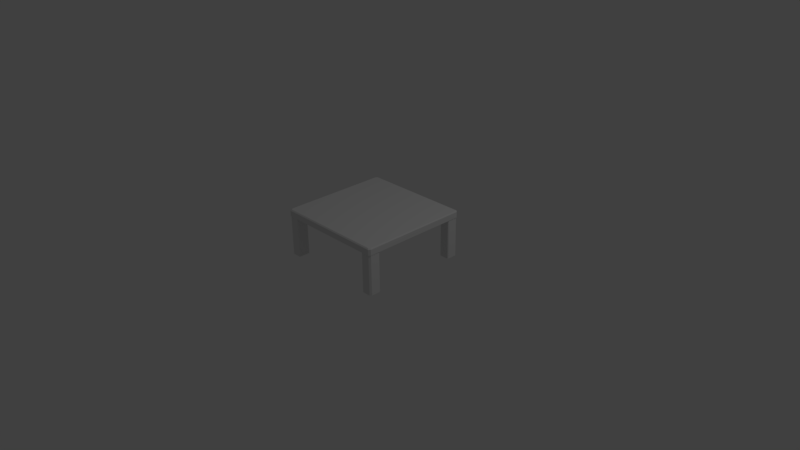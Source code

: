 # Source: Stocic.blend  (saved by Blender 2.77.0; exported with 4.5.12 LTS)
import bpy
from mathutils import Matrix  # noqa: F401  (used for matrix-valued properties, if any)

bpy.ops.wm.read_factory_settings(use_empty=True)
scene = bpy.context.scene
scene.name = 'Scene'

# ---- collections
col_collection_1 = bpy.data.collections.new('Collection 1'); scene.collection.children.link(col_collection_1)

# ---- materials (node trees are filled in below, after node groups)
mat_material = bpy.data.materials.new('Material')
mat_material.alpha_threshold = 0.0
mat_material.use_transparent_shadow = False
mat_material.roughness = 0.5
mat_material.line_color = (0.0, 0.0, 0.0, 1.0)

# ---- material node trees

# ---- world
world_world = bpy.data.worlds.new('World'); scene.world = world_world
world_world.color = (0.05088, 0.05088, 0.05088)
world_world.use_sun_shadow = False
world_world.sun_shadow_jitter_overblur = 0.0
world_world.cycles.sampling_method = 'MANUAL'

# ---- cameras
cam_camera = bpy.data.cameras.new('Camera')
cam_camera.clip_end = 100.0
cam_camera.lens = 35.0
cam_camera.sensor_width = 32.0
cam_camera.sensor_height = 18.0
cam_camera.ortho_scale = 7.314
cam_camera.dof.focus_distance = 0.0
cam_camera.dof.aperture_fstop = 128.0

# ---- lights
light_lamp = bpy.data.lights.new('Lamp', 'POINT')
light_lamp.transmission_factor = 0.0
light_lamp.cutoff_distance = 30.0
light_lamp.energy = 100.0
light_lamp.shadow_buffer_clip_start = 1.001
light_lamp.shadow_soft_size = 0.1
light_lamp.shadow_maximum_resolution = 0.006
light_lamp.use_absolute_resolution = True

# ---- meshes
me_cube = bpy.data.meshes.new('Cube')
me_cube.from_pydata([(-0.8736, -1.103, 0.8131), (-1.102, -0.8462, 0.8131), (-0.873, -0.8456, 0.9488), (-0.8742, -0.8469, 0.8131), (-1.093, -1.059, 0.8131), (-1.065, -1.093, 0.8131), (-0.873, -1.103, 0.928), (-0.873, -1.082, 0.9488), (-1.102, -0.8456, 0.928), (-1.085, -0.8456, 0.9488), (-1.07, -1.103, 0.8131), (-1.102, -1.066, 0.8131), (-1.085, -1.045, 0.9488), (-1.053, -1.082, 0.9488), (-1.102, -1.066, 0.928), (-1.07, -1.103, 0.928), (-1.093, -1.059, 0.01192), (-1.065, -1.093, 0.01192), (-1.075, -1.045, 0.01192), (-1.052, -1.072, 0.01192), (-0.9094, -0.8863, 0.01192), (-1.075, -0.8863, 0.01192), (-0.9094, -1.072, 0.01192), (-0.8848, -0.874, 0.8131), (-0.8976, -0.8588, 0.8131), (-1.081, -0.8588, 0.8131), (-1.093, -0.874, 0.8131), (-0.8976, -1.093, 0.8131), (-0.8848, -1.078, 0.8131), (-0.8976, -0.8588, 0.01192), (-0.8848, -0.874, 0.01192), (-0.8941, -0.8692, 0.01192), (-1.093, -0.874, 0.01192), (-1.081, -0.8588, 0.01192), (-1.085, -0.8707, 0.01192), (-0.8848, -1.078, 0.01192), (-0.8976, -1.093, 0.01192), (-0.8952, -1.084, 0.01192), (0.02526, -1.103, 0.8131), (0.9242, -1.103, 0.8131), (0.02526, -0.8456, 0.8131), (1.152, -0.8462, 0.8131), (0.02526, -0.8456, 0.9488), (0.9235, -0.8456, 0.9488), (0.9247, -0.8469, 0.8131), (1.144, -1.059, 0.8131), (1.115, -1.093, 0.8131), (0.02526, -1.103, 0.928), (0.02526, -1.082, 0.9488), (0.9235, -1.103, 0.928), (0.9235, -1.082, 0.9488), (1.153, -0.8456, 0.928), (1.135, -0.8456, 0.9488), (1.121, -1.103, 0.8131), (1.153, -1.066, 0.8131), (1.135, -1.045, 0.9488), (1.103, -1.082, 0.9488), (1.153, -1.066, 0.928), (1.121, -1.103, 0.928), (1.144, -1.059, 0.01192), (1.115, -1.093, 0.01192), (1.126, -1.045, 0.01192), (1.103, -1.072, 0.01192), (0.9599, -0.8863, 0.01192), (1.126, -0.8863, 0.01192), (0.9599, -1.072, 0.01192), (0.9353, -0.874, 0.8131), (0.9481, -0.8588, 0.8131), (1.131, -0.8588, 0.8131), (1.144, -0.874, 0.8131), (0.9481, -1.093, 0.8131), (0.9353, -1.078, 0.8131), (0.9481, -0.8588, 0.01192), (0.9353, -0.874, 0.01192), (0.9446, -0.8692, 0.01192), (1.144, -0.874, 0.01192), (1.131, -0.8588, 0.01192), (1.136, -0.8707, 0.01192), (0.9353, -1.078, 0.01192), (0.9481, -1.093, 0.01192), (0.9457, -1.084, 0.01192), (-1.098, 0.0, 0.8131), (-0.87, 0.0, 0.8131), (-0.8736, 1.103, 0.8131), (-0.873, 0.0, 0.9488), (-1.102, 0.8462, 0.8131), (-0.873, 0.8456, 0.9488), (-0.8742, 0.8469, 0.8131), (-1.093, 1.059, 0.8131), (-1.065, 1.093, 0.8131), (-1.085, 0.0, 0.9488), (-1.102, 0.0, 0.928), (-0.873, 1.103, 0.928), (-0.873, 1.082, 0.9488), (-1.102, 0.8456, 0.928), (-1.085, 0.8456, 0.9488), (-1.07, 1.103, 0.8131), (-1.102, 1.066, 0.8131), (-1.085, 1.045, 0.9488), (-1.053, 1.082, 0.9488), (-1.102, 1.066, 0.928), (-1.07, 1.103, 0.928), (-1.093, 1.059, 0.01192), (-1.065, 1.093, 0.01192), (-1.075, 1.045, 0.01192), (-1.052, 1.072, 0.01192), (-0.9094, 0.8863, 0.01192), (-1.075, 0.8863, 0.01192), (-0.9094, 1.072, 0.01192), (-0.8848, 0.874, 0.8131), (-0.8976, 0.8588, 0.8131), (-1.081, 0.8588, 0.8131), (-1.093, 0.874, 0.8131), (-0.8976, 1.093, 0.8131), (-0.8848, 1.078, 0.8131), (-0.8976, 0.8588, 0.01192), (-0.8848, 0.874, 0.01192), (-0.8941, 0.8692, 0.01192), (-1.093, 0.874, 0.01192), (-1.081, 0.8588, 0.01192), (-1.085, 0.8707, 0.01192), (-0.8848, 1.078, 0.01192), (-0.8976, 1.093, 0.01192), (-0.8952, 1.084, 0.01192), (0.02526, 1.103, 0.8131), (1.149, 0.0, 0.8131), (0.9205, 0.0, 0.8131), (0.9242, 1.103, 0.8131), (0.9235, 0.0, 0.9488), (0.02526, 0.8456, 0.8131), (1.152, 0.8462, 0.8131), (0.02526, 0.8456, 0.9488), (0.9235, 0.8456, 0.9488), (0.9247, 0.8469, 0.8131), (0.02526, 0.0, 0.8131), (0.02526, 0.0, 0.9488), (1.144, 1.059, 0.8131), (1.115, 1.093, 0.8131), (0.02526, 1.103, 0.928), (0.02526, 1.082, 0.9488), (1.135, 0.0, 0.9488), (1.152, 0.0, 0.928), (0.9235, 1.103, 0.928), (0.9235, 1.082, 0.9488), (1.153, 0.8456, 0.928), (1.135, 0.8456, 0.9488), (1.121, 1.103, 0.8131), (1.153, 1.066, 0.8131), (1.135, 1.045, 0.9488), (1.103, 1.082, 0.9488), (1.153, 1.066, 0.928), (1.121, 1.103, 0.928), (1.144, 1.059, 0.01192), (1.115, 1.093, 0.01192), (1.126, 1.045, 0.01192), (1.103, 1.072, 0.01192), (0.9599, 0.8863, 0.01192), (1.126, 0.8863, 0.01192), (0.9599, 1.072, 0.01192), (0.9353, 0.874, 0.8131), (0.9481, 0.8588, 0.8131), (1.131, 0.8588, 0.8131), (1.144, 0.874, 0.8131), (0.9481, 1.093, 0.8131), (0.9353, 1.078, 0.8131), (0.9481, 0.8588, 0.01192), (0.9353, 0.874, 0.01192), (0.9446, 0.8692, 0.01192), (1.144, 0.874, 0.01192), (1.131, 0.8588, 0.01192), (1.136, 0.8707, 0.01192), (0.9353, 1.078, 0.01192), (0.9481, 1.093, 0.01192), (0.9457, 1.084, 0.01192)], [], [(10, 11, 4, 5), (27, 5, 17, 36), (9, 8, 14, 12), (38, 47, 6, 0), (40, 38, 0, 3), (1, 8, 91, 81), (82, 3, 1, 81), (82, 134, 40, 3), (2, 42, 135, 84), (2, 9, 12, 13, 7), (23, 28, 35, 30), (11, 14, 8, 1), (5, 4, 16, 17), (42, 2, 7, 48), (4, 26, 32, 16), (84, 90, 9, 2), (7, 6, 47, 48), (12, 14, 15, 13), (1, 3, 24, 25), (13, 15, 6, 7), (14, 11, 10, 15), (0, 6, 15, 10), (31, 30, 35, 37, 22, 20), (0, 10, 5, 27), (25, 24, 29, 33), (11, 1, 26, 4), (34, 33, 29, 31, 20, 21), (17, 16, 18, 19), (37, 36, 17, 19, 22), (16, 32, 34, 21, 18), (90, 91, 8, 9), (21, 20, 18), (18, 20, 19), (22, 19, 20), (23, 24, 3), (25, 26, 1), (27, 28, 0), (29, 30, 31), (32, 33, 34), (35, 36, 37), (35, 28, 27, 36), (25, 33, 32, 26), (29, 24, 23, 30), (3, 0, 28, 23), (53, 46, 45, 54), (70, 79, 60, 46), (52, 55, 57, 51), (38, 39, 49, 47), (40, 44, 39, 38), (41, 125, 141, 51), (126, 125, 41, 44), (126, 44, 40, 134), (43, 128, 135, 42), (43, 50, 56, 55, 52), (66, 73, 78, 71), (54, 41, 51, 57), (46, 60, 59, 45), (42, 48, 50, 43), (45, 59, 75, 69), (128, 43, 52, 140), (50, 48, 47, 49), (55, 56, 58, 57), (41, 68, 67, 44), (56, 50, 49, 58), (57, 58, 53, 54), (39, 53, 58, 49), (74, 63, 65, 80, 78, 73), (39, 70, 46, 53), (68, 76, 72, 67), (54, 45, 69, 41), (77, 64, 63, 74, 72, 76), (60, 62, 61, 59), (80, 65, 62, 60, 79), (59, 61, 64, 77, 75), (140, 52, 51, 141), (64, 61, 63), (61, 62, 63), (65, 63, 62), (66, 44, 67), (68, 41, 69), (70, 39, 71), (72, 74, 73), (75, 77, 76), (78, 80, 79), (78, 79, 70, 71), (68, 69, 75, 76), (72, 73, 66, 67), (44, 66, 71, 39), (96, 89, 88, 97), (113, 122, 103, 89), (95, 98, 100, 94), (124, 83, 92, 138), (129, 87, 83, 124), (85, 81, 91, 94), (82, 81, 85, 87), (82, 87, 129, 134), (86, 84, 135, 131), (86, 93, 99, 98, 95), (109, 116, 121, 114), (97, 85, 94, 100), (89, 103, 102, 88), (131, 139, 93, 86), (88, 102, 118, 112), (84, 86, 95, 90), (93, 139, 138, 92), (98, 99, 101, 100), (85, 111, 110, 87), (99, 93, 92, 101), (100, 101, 96, 97), (83, 96, 101, 92), (117, 106, 108, 123, 121, 116), (83, 113, 89, 96), (111, 119, 115, 110), (97, 88, 112, 85), (120, 107, 106, 117, 115, 119), (103, 105, 104, 102), (123, 108, 105, 103, 122), (102, 104, 107, 120, 118), (90, 95, 94, 91), (107, 104, 106), (104, 105, 106), (108, 106, 105), (109, 87, 110), (111, 85, 112), (113, 83, 114), (115, 117, 116), (118, 120, 119), (121, 123, 122), (121, 122, 113, 114), (111, 112, 118, 119), (115, 116, 109, 110), (87, 109, 114, 83), (146, 147, 136, 137), (163, 137, 153, 172), (145, 144, 150, 148), (124, 138, 142, 127), (129, 124, 127, 133), (130, 144, 141, 125), (126, 133, 130, 125), (126, 134, 129, 133), (132, 131, 135, 128), (132, 145, 148, 149, 143), (159, 164, 171, 166), (147, 150, 144, 130), (137, 136, 152, 153), (131, 132, 143, 139), (136, 162, 168, 152), (128, 140, 145, 132), (143, 142, 138, 139), (148, 150, 151, 149), (130, 133, 160, 161), (149, 151, 142, 143), (150, 147, 146, 151), (127, 142, 151, 146), (167, 166, 171, 173, 158, 156), (127, 146, 137, 163), (161, 160, 165, 169), (147, 130, 162, 136), (170, 169, 165, 167, 156, 157), (153, 152, 154, 155), (173, 172, 153, 155, 158), (152, 168, 170, 157, 154), (140, 141, 144, 145), (157, 156, 154), (154, 156, 155), (158, 155, 156), (159, 160, 133), (161, 162, 130), (163, 164, 127), (165, 166, 167), (168, 169, 170), (171, 172, 173), (171, 164, 163, 172), (161, 169, 168, 162), (165, 160, 159, 166), (133, 127, 164, 159)])
_uv = me_cube.uv_layers.new(name='UVMap')
_uv.uv.foreach_set('vector', [0.007046, 0.9494, 0.0002646, 0.9413, 0.002149, 0.9399, 0.008321, 0.9472, 0.6181, 0.3435, 0.5824, 0.3435, 0.5824, 0.1722, 0.6181, 0.1722, 0.009019, 0.05592, 0.003461, 0.0558, 0.005226, 0.01171, 0.01042, 0.01663, 0.473, 0.9751, 0.473, 0.9997, 0.2809, 0.9997, 0.2807, 0.9751, 0.2414, 0.8943, 0.2414, 0.9494, 0.04914, 0.9493, 0.04902, 0.8946, 0.1812, 0.9751, 0.1811, 0.9997, 0.0002678, 0.9997, 0.0002641, 0.9752, 0.04991, 0.7135, 0.04902, 0.8946, 0.0003556, 0.8944, 0.001128, 0.7135, 0.04991, 0.7135, 0.2414, 0.7135, 0.2414, 0.8943, 0.04902, 0.8946, 0.5283, 0.5282, 0.7203, 0.5282, 0.7203, 0.709, 0.5283, 0.709, 0.5283, 0.5282, 0.483, 0.5282, 0.483, 0.4856, 0.4898, 0.4776, 0.5283, 0.4776, 0.666, 0.3435, 0.6223, 0.3435, 0.6223, 0.1722, 0.666, 0.1722, 0.2281, 0.9751, 0.2281, 0.9997, 0.1811, 0.9997, 0.1812, 0.9751, 0.5824, 0.3435, 0.5728, 0.3435, 0.5728, 0.1722, 0.5824, 0.1722, 0.7203, 0.5282, 0.5283, 0.5282, 0.5283, 0.4776, 0.7203, 0.4776, 0.5728, 0.3435, 0.5333, 0.3435, 0.5333, 0.1722, 0.5728, 0.1722, 0.5283, 0.709, 0.483, 0.709, 0.483, 0.5282, 0.5283, 0.5282, 0.0521, 0.008398, 0.05199, 0.00221, 0.2435, 0.0002641, 0.2435, 0.006559, 0.01042, 0.01663, 0.005226, 0.01171, 0.01214, 0.003616, 0.01638, 0.009188, 0.0003556, 0.8944, 0.04902, 0.8946, 0.04402, 0.8971, 0.004893, 0.8971, 0.01638, 0.009188, 0.01214, 0.003616, 0.05199, 0.00221, 0.0521, 0.008398, 0.2281, 0.9997, 0.2281, 0.9751, 0.2386, 0.9751, 0.2386, 0.9997, 0.2807, 0.9751, 0.2809, 0.9997, 0.2386, 0.9997, 0.2386, 0.9751, 0.5884, 0.4468, 0.5874, 0.4488, 0.5438, 0.4488, 0.5424, 0.4466, 0.545, 0.4435, 0.5848, 0.4435, 0.04914, 0.9493, 0.007046, 0.9494, 0.008321, 0.9472, 0.04402, 0.9472, 0.529, 0.3435, 0.4899, 0.3435, 0.4899, 0.1722, 0.529, 0.1722, 0.0002646, 0.9413, 0.0003556, 0.8944, 0.002149, 0.9004, 0.002149, 0.9399, 0.5881, 0.4059, 0.5907, 0.4069, 0.5907, 0.446, 0.5884, 0.4468, 0.5848, 0.4435, 0.5848, 0.4081, 0.5405, 0.4104, 0.5479, 0.4042, 0.5508, 0.4081, 0.545, 0.413, 0.5424, 0.4466, 0.5405, 0.446, 0.5405, 0.4104, 0.545, 0.413, 0.545, 0.4435, 0.5479, 0.4042, 0.5874, 0.4042, 0.5881, 0.4059, 0.5848, 0.4081, 0.5508, 0.4081, 0.007845, 0.2277, 0.00226, 0.2276, 0.003461, 0.0558, 0.009019, 0.05592, 0.5848, 0.4081, 0.5848, 0.4435, 0.5508, 0.4081, 0.5508, 0.4081, 0.5848, 0.4435, 0.545, 0.413, 0.545, 0.4435, 0.545, 0.413, 0.5848, 0.4435, 0.04676, 0.9004, 0.04402, 0.8971, 0.04902, 0.8946, 0.004893, 0.8971, 0.002149, 0.9004, 0.0003556, 0.8944, 0.04402, 0.9472, 0.04676, 0.944, 0.04914, 0.9493, 0.5907, 0.446, 0.5874, 0.4488, 0.5884, 0.4468, 0.5874, 0.4042, 0.5907, 0.4069, 0.5881, 0.4059, 0.5438, 0.4488, 0.5405, 0.446, 0.5424, 0.4466, 0.6223, 0.1722, 0.6223, 0.3435, 0.6181, 0.3435, 0.6181, 0.1722, 0.529, 0.3435, 0.529, 0.1722, 0.5333, 0.1722, 0.5333, 0.3435, 0.6702, 0.1722, 0.6702, 0.3435, 0.666, 0.3435, 0.666, 0.1722, 0.04902, 0.8946, 0.04914, 0.9493, 0.04676, 0.944, 0.04676, 0.9004, 0.4757, 0.9494, 0.4744, 0.9472, 0.4806, 0.9399, 0.4825, 0.9413, 0.5378, 0.1716, 0.5378, 0.0002806, 0.5735, 0.0002928, 0.5734, 0.1716, 0.4822, 0.05773, 0.4803, 0.0166, 0.4857, 0.01121, 0.488, 0.05756, 0.473, 0.9751, 0.6652, 0.9751, 0.665, 0.9997, 0.473, 0.9997, 0.2414, 0.8943, 0.4337, 0.8946, 0.4336, 0.9493, 0.2414, 0.9494, 0.7647, 0.9751, 0.9457, 0.9751, 0.9457, 0.9997, 0.7648, 0.9997, 0.4328, 0.7135, 0.4816, 0.7135, 0.4824, 0.8944, 0.4337, 0.8946, 0.4328, 0.7135, 0.4337, 0.8946, 0.2414, 0.8943, 0.2414, 0.7135, 0.9124, 0.5282, 0.9124, 0.709, 0.7203, 0.709, 0.7203, 0.5282, 0.9124, 0.5282, 0.9124, 0.4776, 0.9509, 0.4776, 0.9577, 0.4856, 0.9577, 0.5282, 0.4899, 0.1716, 0.4899, 0.0002641, 0.5336, 0.0002791, 0.5335, 0.1716, 0.7178, 0.9751, 0.7647, 0.9751, 0.7648, 0.9997, 0.7178, 0.9997, 0.5734, 0.1716, 0.5735, 0.0002928, 0.5831, 0.0002961, 0.583, 0.1716, 0.7203, 0.5282, 0.7203, 0.4776, 0.9124, 0.4776, 0.9124, 0.5282, 0.583, 0.1716, 0.5831, 0.0002961, 0.6226, 0.0003096, 0.6226, 0.1716, 0.9124, 0.709, 0.9124, 0.5282, 0.9577, 0.5282, 0.9577, 0.709, 0.4362, 0.006869, 0.2435, 0.006559, 0.2435, 0.0002641, 0.4364, 0.0005244, 0.4803, 0.0166, 0.4735, 0.008503, 0.4781, 0.002578, 0.4857, 0.01121, 0.4824, 0.8944, 0.4778, 0.8971, 0.4387, 0.8971, 0.4337, 0.8946, 0.4735, 0.008503, 0.4362, 0.006869, 0.4364, 0.0005244, 0.4781, 0.002578, 0.7178, 0.9997, 0.7073, 0.9997, 0.7073, 0.9751, 0.7178, 0.9751, 0.6652, 0.9751, 0.7073, 0.9751, 0.7073, 0.9997, 0.665, 0.9997, 0.6018, 0.346, 0.5982, 0.3493, 0.5584, 0.3493, 0.5558, 0.3463, 0.5572, 0.3441, 0.6008, 0.3441, 0.4336, 0.9493, 0.4387, 0.9472, 0.4744, 0.9472, 0.4757, 0.9494, 0.6268, 0.1716, 0.6269, 0.0003111, 0.666, 0.0003246, 0.666, 0.1717, 0.4825, 0.9413, 0.4806, 0.9399, 0.4806, 0.9004, 0.4824, 0.8944, 0.6015, 0.387, 0.5982, 0.3847, 0.5982, 0.3493, 0.6018, 0.346, 0.6041, 0.3468, 0.6041, 0.3859, 0.5539, 0.3825, 0.5584, 0.3798, 0.5642, 0.3847, 0.5613, 0.3887, 0.5558, 0.3463, 0.5584, 0.3493, 0.5584, 0.3798, 0.5539, 0.3825, 0.5539, 0.3468, 0.5613, 0.3887, 0.5642, 0.3847, 0.5982, 0.3847, 0.6015, 0.387, 0.6008, 0.3887, 0.4836, 0.2382, 0.4822, 0.05773, 0.488, 0.05756, 0.4893, 0.2382, 0.5982, 0.3847, 0.5642, 0.3847, 0.5982, 0.3493, 0.5642, 0.3847, 0.5584, 0.3798, 0.5982, 0.3493, 0.5584, 0.3493, 0.5982, 0.3493, 0.5584, 0.3798, 0.436, 0.9004, 0.4337, 0.8946, 0.4387, 0.8971, 0.4778, 0.8971, 0.4824, 0.8944, 0.4806, 0.9004, 0.4387, 0.9472, 0.4336, 0.9493, 0.436, 0.944, 0.6041, 0.3468, 0.6018, 0.346, 0.6008, 0.3441, 0.6008, 0.3887, 0.6015, 0.387, 0.6041, 0.3859, 0.5572, 0.3441, 0.5558, 0.3463, 0.5539, 0.3468, 0.5336, 0.0002791, 0.5378, 0.0002806, 0.5378, 0.1716, 0.5335, 0.1716, 0.6268, 0.1716, 0.6226, 0.1716, 0.6226, 0.0003096, 0.6269, 0.0003111, 0.666, 0.0003246, 0.6703, 0.000326, 0.6702, 0.1717, 0.666, 0.1717, 0.4337, 0.8946, 0.436, 0.9004, 0.436, 0.944, 0.4336, 0.9493, 0.007046, 0.4776, 0.00832, 0.4797, 0.002148, 0.487, 0.0002641, 0.4856, 0.7187, 0.1716, 0.7187, 0.0002643, 0.7544, 0.0002643, 0.7544, 0.1716, 0.006653, 0.4085, 0.007489, 0.4589, 0.001076, 0.4647, 0.0002641, 0.4086, 0.473, 0.9745, 0.2807, 0.9745, 0.2809, 0.95, 0.473, 0.9499, 0.2414, 0.5326, 0.04902, 0.5324, 0.04914, 0.4777, 0.2414, 0.4776, 0.1812, 0.9745, 0.0002641, 0.9746, 0.0002641, 0.95, 0.1811, 0.95, 0.04991, 0.7135, 0.001128, 0.7135, 0.0003555, 0.5325, 0.04902, 0.5324, 0.04991, 0.7135, 0.04902, 0.5324, 0.2414, 0.5326, 0.2414, 0.7135, 0.5283, 0.8898, 0.5283, 0.709, 0.7203, 0.709, 0.7203, 0.8898, 0.5283, 0.8898, 0.5283, 0.9405, 0.4898, 0.9405, 0.483, 0.9324, 0.483, 0.8898, 0.6708, 0.1716, 0.6708, 0.0002644, 0.7144, 0.0002643, 0.7144, 0.1716, 0.2281, 0.9745, 0.1812, 0.9745, 0.1811, 0.95, 0.2281, 0.95, 0.7544, 0.1716, 0.7544, 0.0002643, 0.7639, 0.0002642, 0.7639, 0.1716, 0.7203, 0.8898, 0.7203, 0.9405, 0.5283, 0.9405, 0.5283, 0.8898, 0.7639, 0.1716, 0.7639, 0.0002642, 0.8035, 0.0002641, 0.8035, 0.1716, 0.5283, 0.709, 0.5283, 0.8898, 0.483, 0.8898, 0.483, 0.709, 0.05347, 0.4699, 0.2472, 0.4707, 0.2473, 0.477, 0.05327, 0.4763, 0.007489, 0.4589, 0.01463, 0.4677, 0.009584, 0.474, 0.001076, 0.4647, 0.0003555, 0.5325, 0.004893, 0.5298, 0.04401, 0.5298, 0.04902, 0.5324, 0.01463, 0.4677, 0.05347, 0.4699, 0.05327, 0.4763, 0.009584, 0.474, 0.2281, 0.95, 0.2386, 0.95, 0.2386, 0.9745, 0.2281, 0.9745, 0.2807, 0.9745, 0.2386, 0.9745, 0.2386, 0.95, 0.2809, 0.95, 0.4921, 0.4468, 0.4958, 0.4435, 0.5356, 0.4435, 0.5381, 0.4466, 0.5368, 0.4488, 0.4931, 0.4488, 0.04914, 0.4777, 0.04401, 0.4797, 0.00832, 0.4797, 0.007046, 0.4776, 0.8078, 0.1716, 0.8078, 0.0002641, 0.8469, 0.0002641, 0.8469, 0.1716, 0.0002641, 0.4856, 0.002148, 0.487, 0.002149, 0.5266, 0.0003555, 0.5325, 0.4924, 0.4059, 0.4958, 0.4081, 0.4958, 0.4435, 0.4921, 0.4468, 0.4899, 0.446, 0.4899, 0.4069, 0.54, 0.4104, 0.5356, 0.413, 0.5298, 0.4081, 0.5327, 0.4042, 0.5381, 0.4466, 0.5356, 0.4435, 0.5356, 0.413, 0.54, 0.4104, 0.54, 0.446, 0.5327, 0.4042, 0.5298, 0.4081, 0.4958, 0.4081, 0.4924, 0.4059, 0.4931, 0.4042, 0.007845, 0.2277, 0.006653, 0.4085, 0.0002641, 0.4086, 0.00226, 0.2276, 0.4958, 0.4081, 0.5298, 0.4081, 0.4958, 0.4435, 0.5298, 0.4081, 0.5356, 0.413, 0.4958, 0.4435, 0.5356, 0.4435, 0.4958, 0.4435, 0.5356, 0.413, 0.04676, 0.5266, 0.04902, 0.5324, 0.04401, 0.5298, 0.004893, 0.5298, 0.0003555, 0.5325, 0.002149, 0.5266, 0.04401, 0.4797, 0.04914, 0.4777, 0.04676, 0.4829, 0.4899, 0.446, 0.4921, 0.4468, 0.4931, 0.4488, 0.4931, 0.4042, 0.4924, 0.4059, 0.4899, 0.4069, 0.5368, 0.4488, 0.5381, 0.4466, 0.54, 0.446, 0.7144, 0.0002643, 0.7187, 0.0002643, 0.7187, 0.1716, 0.7144, 0.1716, 0.8078, 0.1716, 0.8035, 0.1716, 0.8035, 0.0002641, 0.8078, 0.0002641, 0.8469, 0.0002641, 0.8511, 0.0002641, 0.8511, 0.1716, 0.8469, 0.1716, 0.04902, 0.5324, 0.04676, 0.5266, 0.04676, 0.4829, 0.04914, 0.4777, 0.4757, 0.4776, 0.4825, 0.4856, 0.4806, 0.487, 0.4744, 0.4797, 0.8032, 0.3435, 0.7675, 0.3435, 0.7675, 0.1722, 0.8032, 0.1722, 0.4835, 0.4191, 0.4893, 0.4192, 0.4879, 0.4655, 0.4824, 0.4604, 0.473, 0.9745, 0.473, 0.9499, 0.665, 0.9499, 0.6652, 0.9745, 0.2414, 0.5326, 0.2414, 0.4776, 0.4336, 0.4777, 0.4337, 0.5324, 0.7647, 0.9745, 0.7648, 0.9499, 0.9457, 0.9499, 0.9457, 0.9745, 0.4328, 0.7135, 0.4337, 0.5324, 0.4824, 0.5325, 0.4816, 0.7135, 0.4328, 0.7135, 0.2414, 0.7135, 0.2414, 0.5326, 0.4337, 0.5324, 0.9124, 0.8898, 0.7203, 0.8898, 0.7203, 0.709, 0.9124, 0.709, 0.9124, 0.8898, 0.9577, 0.8898, 0.9577, 0.9324, 0.9509, 0.9405, 0.9124, 0.9405, 0.8511, 0.3435, 0.8075, 0.3435, 0.8075, 0.1722, 0.8511, 0.1722, 0.7178, 0.9745, 0.7178, 0.9499, 0.7648, 0.9499, 0.7647, 0.9745, 0.7675, 0.3435, 0.7579, 0.3435, 0.7579, 0.1722, 0.7675, 0.1722, 0.7203, 0.8898, 0.9124, 0.8898, 0.9124, 0.9405, 0.7203, 0.9405, 0.7579, 0.3435, 0.7184, 0.3435, 0.7184, 0.1722, 0.7579, 0.1722, 0.9124, 0.709, 0.9577, 0.709, 0.9577, 0.8898, 0.9124, 0.8898, 0.4393, 0.4694, 0.4394, 0.4757, 0.2473, 0.477, 0.2472, 0.4707, 0.4824, 0.4604, 0.4879, 0.4655, 0.4807, 0.474, 0.4763, 0.4682, 0.4824, 0.5325, 0.4337, 0.5324, 0.4387, 0.5298, 0.4778, 0.5298, 0.4763, 0.4682, 0.4807, 0.474, 0.4394, 0.4757, 0.4393, 0.4694, 0.7178, 0.9499, 0.7178, 0.9745, 0.7073, 0.9745, 0.7073, 0.9499, 0.6652, 0.9745, 0.665, 0.9499, 0.7073, 0.9499, 0.7073, 0.9745, 0.5173, 0.3449, 0.5194, 0.3441, 0.5527, 0.3722, 0.5523, 0.3748, 0.5484, 0.3754, 0.518, 0.3498, 0.4336, 0.4777, 0.4757, 0.4776, 0.4744, 0.4797, 0.4387, 0.4797, 0.7141, 0.3435, 0.675, 0.3435, 0.675, 0.1722, 0.7141, 0.1722, 0.4825, 0.4856, 0.4824, 0.5325, 0.4806, 0.5266, 0.4806, 0.487, 0.4912, 0.3764, 0.4899, 0.374, 0.5151, 0.3441, 0.5173, 0.3449, 0.518, 0.3498, 0.4951, 0.3769, 0.5304, 0.4037, 0.5208, 0.4037, 0.5211, 0.3988, 0.5287, 0.3988, 0.5523, 0.3748, 0.5534, 0.3764, 0.5304, 0.4037, 0.5287, 0.3988, 0.5484, 0.3754, 0.5208, 0.4037, 0.4906, 0.3782, 0.4912, 0.3764, 0.4951, 0.3769, 0.5211, 0.3988, 0.4836, 0.2382, 0.4893, 0.2382, 0.4893, 0.4192, 0.4835, 0.4191, 0.4951, 0.3769, 0.518, 0.3498, 0.5211, 0.3988, 0.5211, 0.3988, 0.518, 0.3498, 0.5287, 0.3988, 0.5484, 0.3754, 0.5287, 0.3988, 0.518, 0.3498, 0.436, 0.5266, 0.4387, 0.5298, 0.4337, 0.5324, 0.4778, 0.5298, 0.4806, 0.5266, 0.4824, 0.5325, 0.4387, 0.4797, 0.436, 0.4829, 0.4336, 0.4777, 0.5151, 0.3441, 0.5194, 0.3441, 0.5173, 0.3449, 0.4906, 0.3782, 0.4899, 0.374, 0.4912, 0.3764, 0.5527, 0.3722, 0.5534, 0.3764, 0.5523, 0.3748, 0.8075, 0.1722, 0.8075, 0.3435, 0.8032, 0.3435, 0.8032, 0.1722, 0.7141, 0.3435, 0.7141, 0.1722, 0.7184, 0.1722, 0.7184, 0.3435, 0.675, 0.1722, 0.675, 0.3435, 0.6707, 0.3435, 0.6707, 0.1722, 0.4337, 0.5324, 0.4336, 0.4777, 0.436, 0.4829, 0.436, 0.5266])
me_cube.materials.append(mat_material)
me_cube.use_remesh_preserve_volume = False
me_cube.use_remesh_preserve_attributes = False
me_cube.use_mirror_vertex_groups = False
me_cube.update()

# ---- objects
ob_cube = bpy.data.objects.new('Cube', me_cube)
ob_lamp = bpy.data.objects.new('Lamp', light_lamp)
ob_camera = bpy.data.objects.new('Camera', cam_camera)

# ---- transforms, parenting, visibility, modifiers, constraints
ob_cube.location = (0.0, 0.0, 0.0)
ob_cube.scale = (0.671, 0.671, 0.671)
ob_cube.lock_rotations_4d = False
ob_cube.empty_display_type = 'ARROWS'
ob_cube.lineart.crease_threshold = 0.0
ob_lamp.location = (4.076, 1.005, 5.904)
ob_lamp.rotation_euler = (0.6503, 0.05522, 1.866)
ob_lamp.lock_rotations_4d = False
ob_lamp.empty_display_type = 'ARROWS'
ob_lamp.color = (0.0, 0.0, 0.0, 0.0)
ob_lamp.lineart.crease_threshold = 0.0
ob_camera.location = (7.481, -6.508, 5.344)
ob_camera.rotation_euler = (1.109, 0.01082, 0.8149)
ob_camera.lock_rotations_4d = False
ob_camera.empty_display_type = 'ARROWS'
ob_camera.color = (0.0, 0.0, 0.0, 0.0)
ob_camera.display_type = 'WIRE'
ob_camera.lineart.crease_threshold = 0.0

# ---- collection membership
col_collection_1.objects.link(ob_cube)
col_collection_1.objects.link(ob_lamp)
col_collection_1.objects.link(ob_camera)

# ---- scene / render settings (as saved in the file)
scene.camera = ob_camera
scene.frame_start = 1; scene.frame_end = 250; scene.frame_set(1)
scene.render.engine = 'BLENDER_EEVEE_NEXT'
scene.render.resolution_percentage = 50
scene.render.dither_intensity = 0.0
scene.cycles.use_denoising = False
scene.cycles.samples = 128
scene.cycles.sampling_pattern = 'TABULATED_SOBOL'
scene.cycles.light_sampling_threshold = 0.0
scene.cycles.use_adaptive_sampling = False
scene.cycles.use_light_tree = False
scene.cycles.blur_glossy = 0.0
scene.cycles.sample_clamp_indirect = 0.0
scene.view_settings.view_transform = 'Standard'
bpy.context.view_layer.update()
